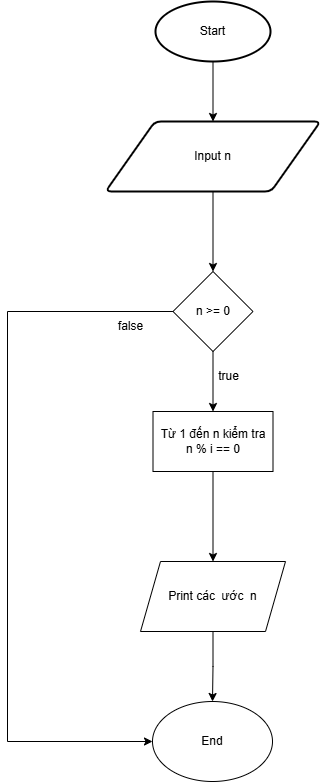

The diagram above was exported from draw.io. Its source (the exported page's mxGraphModel, read from the mxfile embedded in the PNG):
<mxGraphModel dx="1290" dy="557" grid="1" gridSize="10" guides="1" tooltips="1" connect="1" arrows="1" fold="1" page="1" pageScale="1" pageWidth="850" pageHeight="1100" math="0" shadow="0">
  <root>
    <mxCell id="0" />
    <mxCell id="1" parent="0" />
    <mxCell id="XwgHwvO1_9AQ2ghiDz81-4" style="edgeStyle=orthogonalEdgeStyle;rounded=0;orthogonalLoop=1;jettySize=auto;html=1;entryX=0.5;entryY=0;entryDx=0;entryDy=0;" parent="1" source="XwgHwvO1_9AQ2ghiDz81-1" target="XwgHwvO1_9AQ2ghiDz81-2" edge="1">
      <mxGeometry relative="1" as="geometry" />
    </mxCell>
    <mxCell id="XwgHwvO1_9AQ2ghiDz81-1" value="Start" style="strokeWidth=2;html=1;shape=mxgraph.flowchart.start_1;whiteSpace=wrap;" parent="1" vertex="1">
      <mxGeometry x="368" y="30" width="115" height="60" as="geometry" />
    </mxCell>
    <mxCell id="OiWS7UL6GXpmDSiTX832-2" style="edgeStyle=orthogonalEdgeStyle;rounded=0;orthogonalLoop=1;jettySize=auto;html=1;" parent="1" source="XwgHwvO1_9AQ2ghiDz81-2" target="OiWS7UL6GXpmDSiTX832-1" edge="1">
      <mxGeometry relative="1" as="geometry" />
    </mxCell>
    <mxCell id="XwgHwvO1_9AQ2ghiDz81-2" value="Input n" style="shape=parallelogram;html=1;strokeWidth=2;perimeter=parallelogramPerimeter;whiteSpace=wrap;rounded=1;arcSize=12;size=0.23;" parent="1" vertex="1">
      <mxGeometry x="318" y="150" width="215" height="70" as="geometry" />
    </mxCell>
    <mxCell id="OiWS7UL6GXpmDSiTX832-4" style="edgeStyle=orthogonalEdgeStyle;rounded=0;orthogonalLoop=1;jettySize=auto;html=1;entryX=0.5;entryY=0;entryDx=0;entryDy=0;" parent="1" source="OiWS7UL6GXpmDSiTX832-1" target="OiWS7UL6GXpmDSiTX832-3" edge="1">
      <mxGeometry relative="1" as="geometry" />
    </mxCell>
    <mxCell id="OiWS7UL6GXpmDSiTX832-16" style="edgeStyle=orthogonalEdgeStyle;rounded=0;orthogonalLoop=1;jettySize=auto;html=1;entryX=0;entryY=0.5;entryDx=0;entryDy=0;exitX=0;exitY=0.5;exitDx=0;exitDy=0;" parent="1" source="OiWS7UL6GXpmDSiTX832-1" target="OiWS7UL6GXpmDSiTX832-8" edge="1">
      <mxGeometry relative="1" as="geometry">
        <mxPoint x="189.5" y="770" as="targetPoint" />
        <Array as="points">
          <mxPoint x="220" y="340" />
          <mxPoint x="220" y="770" />
        </Array>
        <mxPoint x="170" y="340" as="sourcePoint" />
      </mxGeometry>
    </mxCell>
    <mxCell id="OiWS7UL6GXpmDSiTX832-1" value="n &amp;gt;= 0" style="rhombus;whiteSpace=wrap;html=1;" parent="1" vertex="1">
      <mxGeometry x="385.5" y="300" width="80" height="80" as="geometry" />
    </mxCell>
    <mxCell id="OiWS7UL6GXpmDSiTX832-7" style="edgeStyle=orthogonalEdgeStyle;rounded=0;orthogonalLoop=1;jettySize=auto;html=1;" parent="1" source="OiWS7UL6GXpmDSiTX832-3" target="OiWS7UL6GXpmDSiTX832-6" edge="1">
      <mxGeometry relative="1" as="geometry" />
    </mxCell>
    <mxCell id="OiWS7UL6GXpmDSiTX832-3" value="Từ 1 đến n kiểm tra&lt;div&gt;n % i == 0&lt;/div&gt;" style="rounded=0;whiteSpace=wrap;html=1;" parent="1" vertex="1">
      <mxGeometry x="365.5" y="440" width="120" height="60" as="geometry" />
    </mxCell>
    <mxCell id="OiWS7UL6GXpmDSiTX832-5" value="true" style="text;html=1;align=center;verticalAlign=middle;resizable=0;points=[];autosize=1;strokeColor=none;fillColor=none;" parent="1" vertex="1">
      <mxGeometry x="420.5" y="390" width="40" height="30" as="geometry" />
    </mxCell>
    <mxCell id="OiWS7UL6GXpmDSiTX832-10" style="edgeStyle=orthogonalEdgeStyle;rounded=0;orthogonalLoop=1;jettySize=auto;html=1;entryX=0.5;entryY=0;entryDx=0;entryDy=0;" parent="1" source="OiWS7UL6GXpmDSiTX832-6" target="OiWS7UL6GXpmDSiTX832-8" edge="1">
      <mxGeometry relative="1" as="geometry" />
    </mxCell>
    <mxCell id="OiWS7UL6GXpmDSiTX832-6" value="Print các&amp;nbsp; ước&amp;nbsp; n" style="shape=parallelogram;perimeter=parallelogramPerimeter;whiteSpace=wrap;html=1;fixedSize=1;" parent="1" vertex="1">
      <mxGeometry x="353" y="590" width="145" height="70" as="geometry" />
    </mxCell>
    <mxCell id="OiWS7UL6GXpmDSiTX832-8" value="End" style="ellipse;whiteSpace=wrap;html=1;" parent="1" vertex="1">
      <mxGeometry x="365" y="730" width="120" height="80" as="geometry" />
    </mxCell>
    <mxCell id="OiWS7UL6GXpmDSiTX832-18" value="false" style="text;html=1;align=center;verticalAlign=middle;resizable=0;points=[];autosize=1;strokeColor=none;fillColor=none;" parent="1" vertex="1">
      <mxGeometry x="318" y="340" width="50" height="30" as="geometry" />
    </mxCell>
  </root>
</mxGraphModel>